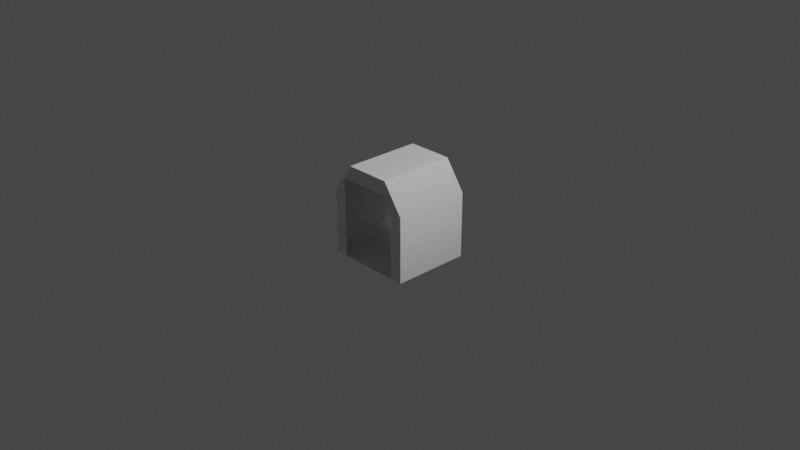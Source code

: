 # Source: shortAquariumModuleIVA.blend  (saved by Blender 3.1.7; exported with 4.5.12 LTS)
import bpy
from mathutils import Matrix  # noqa: F401  (used for matrix-valued properties, if any)

bpy.ops.wm.read_factory_settings(use_empty=True)
scene = bpy.context.scene
scene.name = 'Scene'

# ---- collections
col_collection = bpy.data.collections.new('Collection'); scene.collection.children.link(col_collection)

# ---- world
world_world = bpy.data.worlds.new('World'); scene.world = world_world
world_world.use_nodes = True; world_world.node_tree.nodes.clear()
_N = world_world.node_tree.nodes; _L = world_world.node_tree.links
n0 = _N.new('ShaderNodeOutputWorld'); n0.name = 'World Output'; n0.location = (300, 300)
n1 = _N.new('ShaderNodeBackground'); n1.name = 'Background'; n1.location = (10, 300)
n1.inputs[0].default_value = (0.05088, 0.05088, 0.05088, 1.0)
_L.new(n1.outputs[0], n0.inputs[0])
n0.is_active_output = True
world_world.color = (0.05088, 0.05088, 0.05088)
world_world.use_sun_shadow = False
world_world.sun_shadow_jitter_overblur = 0.0

# ---- cameras
cam_camera = bpy.data.cameras.new('Camera')
cam_camera.clip_end = 100.0
cam_camera.ortho_scale = 7.314

# ---- lights
light_light = bpy.data.lights.new('Light', 'POINT')
light_light.transmission_factor = 0.0
light_light.energy = 1000.0
light_light.shadow_soft_size = 0.1
light_light.shadow_maximum_resolution = 0.006
light_light.use_absolute_resolution = True

# ---- meshes
me_aquariumwindows_001 = bpy.data.meshes.new('aquariumWindows.001')
me_aquariumwindows_001.from_pydata([(0.4688, -0.4495, 0.4251), (0.4688, -0.4495, -0.4251), (0.4687, 0.2648, -0.4251), (0.4688, 0.2648, 0.4251), (0.2484, 0.5778, 0.4251), (0.2484, 0.5778, -0.4251), (-0.4687, 0.2648, -0.4251), (-0.4688, -0.4495, -0.4251), (-0.4688, -0.4495, 0.4251), (-0.4687, 0.2648, 0.4251), (-0.2484, 0.5778, 0.4251), (-0.2484, 0.5778, -0.4251), (0.3313, -0.4495, 0.4251), (-0.3313, -0.4495, 0.4251), (0.3313, -0.4495, -0.4251), (-0.3313, -0.4495, -0.4251), (-0.3313, 0.4213, -0.4251), (0.3313, 0.4213, -0.4251), (-0.3313, 0.4213, 0.4251), (0.3313, 0.4213, 0.4251)], [], [(5, 2, 3, 4), (11, 10, 9, 6), (13, 15, 7, 8), (5, 4, 10, 11), (16, 11, 6), (9, 8, 7, 6), (0, 3, 2, 1), (4, 19, 18, 10), (5, 11, 16, 17), (19, 4, 3), (9, 10, 18), (17, 14, 1, 2), (0, 1, 14, 12), (8, 9, 18, 13), (15, 16, 6, 7), (5, 17, 2), (12, 19, 3, 0), (13, 12, 14, 15)])
_uv = me_aquariumwindows_001.uv_layers.new(name='UVMap')
_uv.uv.foreach_set('vector', [0.0824, 0.9721, 0.0824, 0.9502, 0.1703, 0.9502, 0.1703, 0.9941, 0.0824, 0.9941, 0.1703, 0.9721, 0.1703, 0.9502, 0.0824, 0.9502, 0.1703, 0.9062, 0.0824, 0.9062, 0.0824, 0.9062, 0.1703, 0.9062, 0.0824, 0.9941, 0.1703, 0.9941, 0.1703, 0.9941, 0.0824, 0.9941, 0.0824, 0.9721, 0.0824, 0.9721, 0.0824, 0.9502, 0.1703, 0.9502, 0.1703, 0.9062, 0.0824, 0.9062, 0.0824, 0.9502, 0.1703, 0.9062, 0.1703, 0.9502, 0.0824, 0.9502, 0.0824, 0.9062, 0.1703, 0.9721, 0.1703, 0.9721, 0.1703, 0.9721, 0.1703, 0.9941, 0.0824, 0.9941, 0.0824, 0.9721, 0.0824, 0.9721, 0.0824, 0.9721, 0.1703, 0.9721, 0.1703, 0.9721, 0.1703, 0.9502, 0.1703, 0.9502, 0.1703, 0.9721, 0.1703, 0.9721, 0.0824, 0.9721, 0.0824, 0.9062, 0.0824, 0.9062, 0.0824, 0.9502, 0.1703, 0.9062, 0.0824, 0.9062, 0.0824, 0.9062, 0.1703, 0.9062, 0.1703, 0.9062, 0.1703, 0.9502, 0.1703, 0.9721, 0.1703, 0.9062, 0.0824, 0.9062, 0.0824, 0.9721, 0.0824, 0.9502, 0.0824, 0.9062, 0.0824, 0.9721, 0.0824, 0.9721, 0.0824, 0.9502, 0.1703, 0.9062, 0.1703, 0.9721, 0.1703, 0.9502, 0.1703, 0.9062, 0.1703, 0.9062, 0.1703, 0.9062, 0.0824, 0.9062, 0.0824, 0.9062])
_uv.active_render = True
_uv = me_aquariumwindows_001.uv_layers.new(name='UVMap2')
_uv.uv.foreach_set('vector', [0.5137, 0.003906, 0.4048, 0.003906, 0.4048, 0.4875, 0.6225, 0.4875, 0.003906, 0.4914, 0.1128, 0.9751, 0.2217, 0.9751, 0.2217, 0.4914, 0.4163, 0.8126, 0.4163, 0.3289, 0.6225, 0.4914, 0.6225, 0.9751, 0.6225, 0.003907, 0.6225, 0.4875, 0.003906, 0.9751, 0.003906, 0.4914, 0.2464, 0.3289, 0.1128, 0.4914, 0.2217, 0.4914, 0.2217, 0.9751, 0.6225, 0.9751, 0.6225, 0.4914, 0.2217, 0.4914, 0.003907, 0.4875, 0.4048, 0.4875, 0.4048, 0.003906, 0.003906, 0.003907, 0.5137, 0.4875, 0.38, 0.6501, 0.2464, 0.8126, 0.003906, 0.9751, 0.6225, 0.003907, 0.1128, 0.4914, 0.2464, 0.3289, 0.38, 0.1664, 0.38, 0.6501, 0.5137, 0.4875, 0.4048, 0.4875, 0.2217, 0.9751, 0.1128, 0.9751, 0.2464, 0.8126, 0.38, 0.1664, 0.2101, 0.1664, 0.003906, 0.003907, 0.4048, 0.003906, 0.003907, 0.4875, 0.003906, 0.003907, 0.2101, 0.1664, 0.2101, 0.6501, 0.6225, 0.9751, 0.2217, 0.9751, 0.2464, 0.8126, 0.4163, 0.8126, 0.4163, 0.3289, 0.2464, 0.3289, 0.2217, 0.4914, 0.6225, 0.4914, 0.5137, 0.003906, 0.38, 0.1664, 0.4048, 0.003906, 0.2101, 0.6501, 0.38, 0.6501, 0.4048, 0.4875, 0.003907, 0.4875, 0.4163, 0.8126, 0.2101, 0.6501, 0.2101, 0.1664, 0.4163, 0.3289])
me_aquariumwindows_001.use_remesh_fix_poles = True
me_aquariumwindows_001.use_remesh_preserve_attributes = False
me_aquariumwindows_001.update()
me_aquariumwindows_001.normals_split_custom_set([tuple(v) for v in zip(*[iter([-0.8177, -0.5756, 4.578e-08, -0.9533, -0.3019, 1.273e-08, -0.9533, -0.3019, 4.364e-08, -0.8177, -0.5756, 4.578e-08, 0.8177, -0.5756, 0.0, 0.8177, -0.5756, 0.0, 0.9533, -0.3019, 8.517e-08, 0.9533, -0.3019, 4.7e-08, 0.0, 1.0, 0.0, 0.0, 1.0, 0.0, 0.0, 1.0, 0.0, 0.0, 1.0, 0.0, 0.0, -1.0, 0.0, 0.0, -1.0, 0.0, 0.0, -1.0, 0.0, 0.0, -1.0, 0.0, -0.2341, 0.1907, 0.9533, 3.487e-06, -2.496e-06, 1.0, 0.3019, 8.777e-06, 0.9533, 0.9533, -0.3019, 1.26e-08, 1.0, -2.103e-05, 0.0, 1.0, -2.103e-05, 0.0, 0.9533, -0.3019, 3.6e-09, -1.0, -2.103e-05, 5.258e-08, -0.9533, -0.3019, 9.93e-08, -0.9533, -0.3019, 6.272e-08, -1.0, -2.103e-05, 5.258e-08, 2.464e-07, 1.904e-07, -1.0, 2.464e-07, 1.904e-07, -1.0, 2.464e-07, 1.904e-07, -1.0, 2.464e-07, 1.904e-07, -1.0, -2.464e-07, -9.52e-08, 1.0, -2.464e-07, -9.52e-08, 1.0, -2.464e-07, -9.52e-08, 1.0, -2.464e-07, -9.52e-08, 1.0, 0.2341, 0.1907, -0.9533, -3.487e-06, -2.305e-06, -1.0, 3.466e-05, -0.3019, -0.9533, 0.3019, 2.301e-05, -0.9533, -0.1539, -0.2597, -0.9533, -0.2961, -0.05898, -0.9533, 0.2961, -0.05898, 0.9533, 5.47e-07, 3.761e-08, 1.0, 5.47e-07, 3.761e-08, 1.0, -0.3019, 5.364e-07, 0.9533, 0.0, 1.0, -4.172e-09, 0.0, 1.0, -4.172e-09, 0.0, 1.0, -4.172e-09, 0.0, 1.0, -4.172e-09, -2.735e-07, -3.76e-08, -1.0, 0.3019, 4.321e-07, -0.9533, -0.2961, -0.05898, -0.9533, -2.735e-07, -3.76e-08, -1.0, 5.47e-07, 1.88e-08, 1.0, -0.2341, 0.1906, 0.9533, 0.3019, -1.285e-05, 0.9533, 5.47e-07, 1.88e-08, 1.0, 0.1539, -0.2597, 0.9533, 0.2961, -0.05898, 0.9533, -0.3019, 2.235e-05, 0.9533, -5.47e-07, -3.761e-08, -1.0, 0.2341, 0.1906, -0.9533, 5.814e-06, -0.3019, -0.9533, -5.47e-07, -3.761e-08, -1.0, 0.0, 1.0, 0.0, 0.0, 1.0, 0.0, 0.0, 1.0, 0.0, 0.0, 1.0, 0.0])] * 3)])

# ---- objects
ob_light = bpy.data.objects.new('Light', light_light)
ob_camera = bpy.data.objects.new('Camera', cam_camera)
ob_shellcollider = bpy.data.objects.new('shellCollider', me_aquariumwindows_001)
ob_freeiva = bpy.data.objects.new('FreeIva', None)

# ---- transforms, parenting, visibility, modifiers, constraints
ob_light.location = (4.076, 1.005, 5.904)
ob_light.rotation_euler = (0.6503, 0.05522, 1.866)
ob_light.lock_rotations_4d = False
ob_light.empty_display_type = 'ARROWS'
ob_light.color = (0.0, 0.0, 0.0, 0.0)
ob_light.lineart.crease_threshold = 0.0
ob_camera.location = (7.359, -6.926, 4.958)
ob_camera.rotation_euler = (1.109, 0.0, 0.8149)
ob_camera.lock_rotations_4d = False
ob_camera.empty_display_type = 'ARROWS'
ob_camera.color = (0.0, 0.0, 0.0, 0.0)
ob_camera.display_type = 'WIRE'
ob_camera.lineart.crease_threshold = 0.0
ob_shellcollider.parent = ob_freeiva
ob_shellcollider.location = (0.0, 5.08e-06, 0.05)
ob_shellcollider.rotation_mode = 'QUATERNION'
ob_shellcollider.rotation_quaternion = (0.7071, 0.7071, 2.002e-07, 2.002e-07)
ob_shellcollider.scale = (1.0, 1.0, 1.0)
ob_freeiva.location = (0.0, 0.0, 0.0)

# ---- collection membership
col_collection.objects.link(ob_light)
col_collection.objects.link(ob_camera)
col_collection.objects.link(ob_shellcollider)
col_collection.objects.link(ob_freeiva)

# ---- scene / render settings (as saved in the file)
scene.camera = ob_camera
scene.frame_start = 1; scene.frame_end = 250; scene.frame_set(1)
scene.render.engine = 'BLENDER_EEVEE_NEXT'
scene.cycles.sampling_pattern = 'TABULATED_SOBOL'
scene.cycles.use_light_tree = False
scene.view_settings.view_transform = 'Filmic'
bpy.context.view_layer.update()
